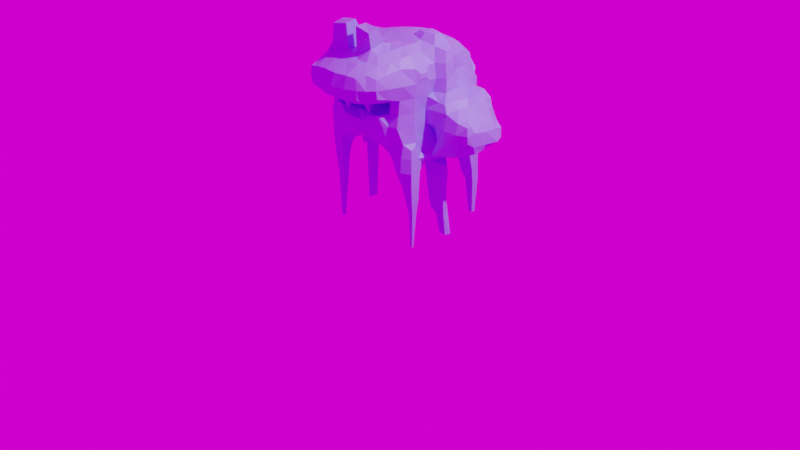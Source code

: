 # Source: untitled.blend  (saved by Blender 3.5.10; exported with 4.5.12 LTS)
import bpy
from mathutils import Matrix  # noqa: F401  (used for matrix-valued properties, if any)

bpy.ops.wm.read_factory_settings(use_empty=True)
scene = bpy.context.scene
scene.name = 'Scene'

# ---- collections
col_collection = bpy.data.collections.new('Collection'); scene.collection.children.link(col_collection)

# ---- images (referenced by path relative to the original .blend; pixels are not part of the script)
import os
ASSET_DIR = os.environ.get("B2B_ASSET_DIR", "")  # directory of the original .blend (textures are referenced by path, not embedded)
HERE = os.path.dirname(os.path.abspath(__file__))  # packed textures are extracted next to this script under _unpacked/

def load_image(name, relpath, width, height, colorspace="sRGB"):
    """Load a texture the original file referenced (path relative to the .blend, or extracted next to this script)."""
    p = next((c for c in (os.path.join(HERE, relpath), os.path.join(ASSET_DIR, relpath)) if relpath and os.path.exists(c)), "")
    if p:
        img = bpy.data.images.load(p, check_existing=True)
        img.name = name
    else:  # same state as the original file: an image datablock whose file is absent (Cycles renders it pink)
        img = bpy.data.images.new(name, width, height)
        img.source = "FILE"
        img.filepath = "//" + (relpath or name)
    img.colorspace_settings.name = colorspace
    return img
img_004_half_hdr = load_image('004_Half.hdr', '004_Half.hdr', 1024, 1024, 'Linear Rec.709')

# ---- materials (node trees are filled in below, after node groups)
mat_material = bpy.data.materials.new('Material')
mat_material.use_transparent_shadow = False

# ---- material node trees
mat_material.use_nodes = True; mat_material.node_tree.nodes.clear()
_N = mat_material.node_tree.nodes; _L = mat_material.node_tree.links
n0 = _N.new('ShaderNodeOutputMaterial'); n0.name = 'Material Output'; n0.location = (300, 300)
n1 = _N.new('ShaderNodeBsdfPrincipled'); n1.name = 'Principled BSDF'; n1.location = (10, 300)
n1.distribution = 'GGX'
n1.subsurface_method = 'BURLEY'
n1.inputs[0].default_value = (0.3022, 0.3277, 1.0, 1.0)
n1.inputs[3].default_value = 1.45
n1.inputs[27].default_value = (0.0, 0.0, 0.0, 1.0)
n1.inputs[28].default_value = 1.0
_L.new(n1.outputs[0], n0.inputs[0])
n0.is_active_output = True

# ---- world
world_world = bpy.data.worlds.new('World'); scene.world = world_world
world_world.use_nodes = True; world_world.node_tree.nodes.clear()
_N = world_world.node_tree.nodes; _L = world_world.node_tree.links
n0 = _N.new('ShaderNodeOutputWorld'); n0.name = 'World Output'; n0.location = (300, 300)
n1 = _N.new('ShaderNodeBackground'); n1.name = 'Background'; n1.location = (10, 300)
n2 = _N.new('ShaderNodeTexEnvironment'); n2.name = 'Environment Texture'; n2.location = (-280, 280)
n2.image = img_004_half_hdr
_L.new(n1.outputs[0], n0.inputs[0])
_L.new(n2.outputs[0], n1.inputs[0])
n0.is_active_output = True
world_world.color = (0.05088, 0.05088, 0.05088)
world_world.use_sun_shadow = False
world_world.sun_shadow_jitter_overblur = 0.0

# ---- cameras
cam_camera = bpy.data.cameras.new('Camera')
cam_camera.clip_end = 100.0
cam_camera.ortho_scale = 7.314

# ---- lights
light_light = bpy.data.lights.new('Light', 'POINT')
light_light.transmission_factor = 0.0
light_light.energy = 1000.0
light_light.shadow_soft_size = 0.1
light_light.shadow_maximum_resolution = 0.003
light_light.use_absolute_resolution = True

# ---- meshes
me_cube = bpy.data.meshes.new('Cube')
me_cube.from_pydata([(-0.6286, 0.08523, 0.6305), (-0.4764, -0.3488, -0.0007693), (-0.4747, -0.3165, -0.0007693), (-0.4477, -0.3459, -0.0007693), (-0.452, -0.3206, -0.0007693), (-0.495, -0.3598, 0.488), (-0.5148, -0.3685, 0.6305), (-0.495, -0.2872, 0.488), (-0.5148, -0.2745, 0.6305), (-0.4267, -0.3598, 0.488), (-0.4271, -0.3685, 0.6305), (-0.4267, -0.2872, 0.488), (-0.4271, -0.2745, 0.6305), (-0.5728, 0.08357, 0.6542), (-0.3595, -0.4842, 1.116), (-0.3758, -0.4882, 1.2), (-0.3418, -0.7807, 1.544), (-0.3556, -0.7871, 1.627), (-0.3502, -0.7783, 1.711), (-0.4831, -0.5128, 1.531), (-0.3698, -0.6931, 1.528), (-0.3757, -0.4847, 1.319), (-0.4118, -0.5436, 1.491), (-0.4877, -0.555, 1.64), (-0.4862, -0.5246, 1.723), (-0.4319, -0.6789, 1.64), (-0.3796, -0.6931, 1.731), (-0.4659, -0.612, 1.64), (-0.4374, -0.5568, 1.754), (-0.6433, 0.07574, 0.7729), (-0.6363, 0.0664, 0.9153), (-0.621, 0.07547, 1.058), (-0.6166, 0.07649, 1.2), (-0.5233, -0.3773, 0.7729), (-0.5283, -0.3869, 0.9153), (-0.5257, -0.2536, 0.7726), (-0.5666, -0.2659, 0.9153), (-0.4156, -0.3773, 0.7729), (-0.3864, -0.3985, 0.9044), (-0.4133, -0.2536, 0.7726), (-0.3494, -0.2659, 0.8608), (-0.5238, -0.3956, 1.058), (-0.509, -0.3924, 1.2), (-0.5652, -0.2659, 1.058), (-0.5515, -0.2659, 1.2), (-0.4034, -0.4624, 1.064), (-0.447, -0.4636, 1.2), (-0.4913, -0.1897, 0.8199), (-0.4964, -0.1302, 0.9382), (-0.5314, 0.06832, 0.7659), (-0.528, 0.00388, 0.9286), (-0.4476, -0.1897, 0.8199), (-0.411, -0.1302, 0.9144), (-0.4427, 0.07302, 0.8088), (-0.3964, 0.02292, 0.9), (-0.519, -0.1203, 1.044), (-0.5599, -0.1234, 1.2), (-0.5612, 0.004254, 1.058), (-0.5886, 0.005273, 1.2), (-0.6122, -0.2249, 1.413), (-0.6231, -0.2428, 1.485), (-0.6374, -0.248, 1.627), (-0.6313, -0.2319, 1.733), (-0.622, -0.1234, 1.389), (-0.6554, -0.1234, 1.485), (-0.6377, 0.0226, 1.338), (-0.6883, 0.01899, 1.485), (-0.6818, -0.1234, 1.627), (-0.6456, -0.1246, 1.776), (-0.708, 0.01899, 1.627), (-0.6777, 0.01899, 1.77), (-0.5115, -0.3816, 1.343), (-0.5225, -0.4105, 1.484), (-0.5784, -0.2698, 1.356), (-0.5967, -0.314, 1.485), (-0.4042, -0.4236, 1.342), (-0.4008, -0.422, 1.443), (-0.3473, -0.3062, 1.372), (-0.3473, -0.3062, 1.434), (-0.5507, -0.4083, 1.627), (-0.5065, -0.3997, 1.77), (-0.5989, -0.3192, 1.627), (-0.5754, -0.274, 1.776), (-0.4235, -0.4384, 1.817), (-0.5931, -0.1234, 1.318), (-0.6037, -0.02246, 1.287), (-0.3362, -0.07791, 1.399), (-0.3362, -0.07791, 1.438), (-0.3511, 0.01899, 1.396), (-0.3511, 0.01899, 1.457), (-0.6009, -0.1729, 1.828), (-0.2557, -0.4898, 1.108), (-0.2354, -0.4978, 1.223), (-0.1133, -0.5006, 1.102), (-0.1275, -0.506, 1.212), (0.02918, -0.506, 1.095), (0.038, -0.5031, 1.213), (0.1716, -0.4992, 1.096), (0.1616, -0.5016, 1.214), (-0.2557, -0.791, 1.528), (-0.1133, -0.8048, 1.504), (-0.2557, -0.816, 1.627), (-0.2557, -0.7894, 1.732), (-0.1133, -0.8496, 1.627), (-0.1133, -0.8091, 1.748), (-0.2414, -0.6984, 1.473), (-0.2609, -0.4967, 1.284), (-0.2557, -0.5507, 1.476), (-0.1275, -0.6984, 1.449), (-0.1133, -0.5507, 1.474), (-0.2557, -0.6931, 1.785), (-0.3803, -0.5553, 1.8), (-0.1133, -0.6931, 1.813), (-0.1133, -0.5997, 1.835), (0.02918, -0.8103, 1.501), (0.1716, -0.7935, 1.517), (0.02918, -0.8728, 1.627), (0.02918, -0.8268, 1.747), (0.1716, -0.8383, 1.627), (0.1716, -0.8092, 1.75), (0.02918, -0.6931, 1.453), (0.09137, -0.4835, 1.272), (0.02918, -0.5507, 1.467), (0.1858, -0.6859, 1.452), (0.1616, -0.4859, 1.278), (0.1716, -0.5507, 1.458), (0.03419, -0.6825, 1.822), (-0.00994, -0.6164, 1.84), (0.1788, -0.6825, 1.825), (0.2311, -0.6139, 1.84), (-0.2557, -0.3771, 0.9452), (-0.2557, -0.2659, 0.9113), (-0.1133, -0.3589, 0.9733), (-0.1133, -0.2659, 0.9512), (-0.2557, -0.4483, 1.037), (-0.2044, -0.4083, 1.269), (-0.2042, -0.3312, 1.27), (-0.1133, -0.4301, 1.03), (-0.1232, -0.4106, 1.269), (-0.1774, -0.3312, 1.27), (-0.2557, -0.1234, 0.9223), (-0.2557, 0.01899, 0.9194), (-0.1133, -0.1234, 0.9363), (-0.1133, 0.01899, 0.9228), (0.02918, -0.3594, 0.9752), (0.02918, -0.2659, 0.9468), (0.1716, -0.3784, 0.951), (0.1716, -0.2659, 0.9103), (0.02918, -0.4306, 1.023), (0.02241, -0.4608, 1.27), (0.1716, -0.4496, 1.025), (0.02918, -0.1234, 0.9259), (0.02918, 0.01899, 0.914), (0.1716, -0.1234, 0.9047), (0.1716, 0.01899, 0.9041), (-0.2756, -0.4083, 1.288), (-0.2557, -0.4083, 1.483), (-0.2598, -0.2713, 1.329), (-0.2631, -0.2616, 1.461), (-0.08242, -0.3647, 1.277), (-0.1133, -0.4083, 1.488), (-0.1232, -0.2766, 1.307), (-0.1133, -0.2659, 1.493), (-0.3762, -0.4716, 1.837), (-0.2542, -0.1152, 1.39), (-0.2442, -0.1062, 1.437), (-0.2789, 0.01899, 1.396), (-0.2474, 0.01899, 1.464), (-0.1024, -0.1124, 1.388), (-0.1161, -0.1023, 1.457), (-0.06302, 0.01899, 1.407), (-0.1035, 0.01899, 1.469), (0.0484, -0.4195, 1.295), (0.02918, -0.4083, 1.479), (0.02918, -0.2659, 1.37), (0.02918, -0.2659, 1.485), (0.1645, -0.4225, 1.295), (0.1716, -0.4083, 1.476), (0.1716, -0.2659, 1.349), (0.1716, -0.2659, 1.483), (0.02918, -0.1234, 1.397), (0.02918, -0.1234, 1.494), (0.024, 0.01489, 1.404), (0.03673, 0.02744, 1.478), (0.1716, -0.1234, 1.366), (0.1716, -0.1234, 1.482), (0.165, 0.01489, 1.388), (0.1543, 0.02744, 1.462), (-0.6193, -0.07798, 1.852), (-0.63, 0.01899, 1.861), (-0.4758, -0.3465, 1.845), (-0.5017, -0.2659, 1.866), (-0.3981, -0.3738, 1.858), (-0.3981, -0.2659, 1.885), (-0.5483, -0.1246, 1.876), (-0.5405, 0.01899, 1.88), (-0.3981, -0.1234, 1.899), (-0.3981, 0.01899, 1.898), (-0.3144, -0.5474, 1.904), (-0.1133, -0.5284, 1.863), (0.08501, -0.6279, 1.843), (0.03419, -0.5617, 1.865), (0.1362, -0.6279, 1.843), (0.2006, -0.5351, 1.939), (-0.3431, -0.3553, 1.912), (-0.2557, -0.2659, 1.893), (-0.09246, -0.3302, 1.901), (-0.1133, -0.2659, 1.91), (-0.2557, -0.1234, 1.887), (-0.2557, 0.01899, 1.917), (-0.1133, -0.1234, 1.906), (-0.1133, 0.01899, 1.938), (0.02918, -0.4083, 1.919), (0.02918, -0.2659, 1.915), (0.2054, -0.3885, 1.969), (0.1716, -0.2659, 1.936), (0.02918, -0.1234, 1.911), (0.02918, 0.01899, 1.953), (0.1716, -0.1234, 1.922), (0.1689, 0.01698, 1.959), (0.2146, 0.06312, 2.005), (-0.6164, 0.1494, -0.0007693), (-0.6326, 0.1377, 0.6067), (-0.6199, 0.237, -0.0007693), (-0.6263, 0.2426, 0.6305), (-0.5958, 0.1592, -0.0007693), (-0.5339, 0.1469, 0.6305), (-0.5871, 0.237, -0.0007693), (-0.5598, 0.2426, 0.6305), (0.2395, 0.6442, 0.4079), (0.2316, 0.5084, 0.6766), (0.2378, 0.6179, 0.488), (0.23, 0.5788, 0.6297), (0.2395, 0.6704, 0.4079), (0.2378, 0.6727, 0.488), (0.2352, 0.674, 0.6305), (-0.6598, 0.1614, 0.7729), (-0.6499, 0.1614, 0.9153), (-0.6283, 0.2499, 0.7729), (-0.6253, 0.2507, 0.9153), (-0.6235, 0.174, 1.07), (-0.6166, 0.157, 1.2), (-0.6191, 0.2426, 1.03), (-0.4761, 0.1582, 0.7124), (-0.528, 0.2591, 0.7621), (-0.5405, 0.2922, 0.9153), (-0.4377, 0.1582, 0.7694), (-0.3586, 0.1614, 0.8757), (-0.4432, 0.2537, 0.8024), (-0.3967, 0.2865, 0.9163), (-0.611, 0.2298, 1.125), (-0.6108, 0.2282, 1.2), (-0.5445, 0.3022, 1.069), (-0.571, 0.3038, 1.2), (-0.3981, 0.3554, 1.01), (-0.3718, 0.4997, 0.963), (-0.3698, 0.6029, 0.9247), (-0.4799, 0.4463, 1.086), (-0.5135, 0.4463, 1.2), (-0.4747, 0.5358, 1.093), (-0.4822, 0.5437, 1.2), (-0.4108, 0.4498, 1.012), (-0.4354, 0.5855, 1.05), (-0.4195, 0.6149, 1.2), (-0.6402, 0.1738, 1.329), (-0.6916, 0.1614, 1.485), (-0.6274, 0.3038, 1.37), (-0.6548, 0.3038, 1.485), (-0.7071, 0.1614, 1.627), (-0.6591, 0.1738, 1.783), (-0.6605, 0.3038, 1.627), (-0.6331, 0.3038, 1.733), (-0.6153, 0.3821, 1.401), (-0.6192, 0.3935, 1.485), (-0.617, 0.3887, 1.627), (-0.6123, 0.3757, 1.7), (-0.6113, 0.2296, 1.273), (-0.6006, 0.3038, 1.299), (-0.3499, 0.1222, 1.405), (-0.3499, 0.1222, 1.448), (-0.5538, 0.2193, 1.832), (-0.5538, 0.2896, 1.776), (-0.4424, 0.2135, 1.829), (-0.3962, 0.2972, 1.793), (-0.5679, 0.4363, 1.349), (-0.5744, 0.4647, 1.485), (-0.4965, 0.5491, 1.343), (-0.5032, 0.5518, 1.485), (-0.4195, 0.6203, 1.343), (-0.3942, 0.6127, 1.494), (-0.5387, 0.4434, 1.623), (-0.5405, 0.3761, 1.7), (-0.4899, 0.5377, 1.572), (-0.3981, 0.4766, 1.668), (-0.3981, 0.4054, 1.719), (-0.3981, 0.5461, 1.597), (-0.3468, 0.6631, 0.9269), (-0.3576, 0.6676, 1.058), (-0.3483, 0.6679, 1.2), (-0.3483, 0.6697, 1.343), (-0.3442, 0.6683, 1.453), (-0.2557, 0.1614, 0.925), (-0.2557, 0.2918, 0.9618), (-0.1133, 0.1614, 0.927), (-0.1186, 0.3162, 0.9625), (-0.2557, 0.363, 0.9909), (-0.1697, 0.372, 0.9878), (-0.3058, 0.4997, 0.963), (-0.3027, 0.5887, 0.9448), (-0.07471, 0.3945, 0.9783), (-0.2573, 0.4498, 1.003), (-0.2365, 0.5929, 1.057), (-0.2084, 0.6432, 1.161), (-0.1186, 0.4437, 1.013), (-0.1133, 0.5607, 1.09), (-0.1133, 0.6319, 1.173), (0.02918, 0.1614, 0.9173), (0.02918, 0.3038, 0.9453), (0.1716, 0.1614, 0.9206), (0.1716, 0.3038, 0.9471), (0.02918, 0.4238, 0.9743), (0.2166, 0.4953, 0.7729), (0.1599, 0.4588, 0.9292), (0.2003, 0.5887, 0.7729), (0.1616, 0.5887, 0.9153), (0.02918, 0.495, 1.003), (0.02918, 0.57, 1.074), (0.02918, 0.6413, 1.16), (0.1007, 0.5156, 0.9869), (0.1201, 0.6004, 1.044), (0.1081, 0.6557, 1.143), (-0.2726, 0.1206, 1.407), (-0.255, 0.1145, 1.459), (-0.1016, 0.1522, 1.408), (-0.1154, 0.1419, 1.463), (-0.07144, 0.2376, 1.411), (-0.07144, 0.2376, 1.433), (-0.2557, 0.346, 1.823), (-0.1592, 0.3711, 1.838), (-0.2557, 0.6367, 1.55), (-0.1752, 0.6585, 1.556), (-0.3162, 0.5097, 1.69), (-0.2635, 0.4558, 1.747), (-0.2635, 0.5657, 1.637), (-0.2212, 0.5339, 1.708), (-0.1124, 0.4388, 1.792), (-0.122, 0.6254, 1.618), (-0.1133, 0.5466, 1.711), (0.02114, 0.1749, 1.408), (0.03434, 0.1607, 1.459), (0.0006697, 0.2376, 1.411), (0.0006697, 0.2376, 1.433), (0.1812, 0.1432, 1.402), (0.165, 0.1326, 1.445), (0.02918, 0.4799, 1.803), (0.02918, 0.6277, 1.636), (0.02918, 0.5565, 1.731), (0.1716, 0.4954, 1.826), (0.1716, 0.6411, 1.661), (0.1716, 0.5699, 1.754), (-0.3158, 0.6642, 0.9544), (-0.3009, 0.6676, 1.058), (-0.2558, 0.6715, 1.205), (-0.1133, 0.6747, 1.244), (0.2266, 0.6802, 0.7729), (0.2147, 0.6801, 0.9153), (0.02918, 0.6764, 1.231), (0.196, 0.6803, 1.058), (0.162, 0.6832, 1.195), (-0.2557, 0.6918, 1.343), (-0.2557, 0.6818, 1.479), (-0.1133, 0.7068, 1.343), (-0.122, 0.6873, 1.499), (-0.08028, 0.6628, 1.564), (0.02918, 0.7097, 1.343), (0.02918, 0.697, 1.485), (0.1716, 0.7072, 1.343), (0.1716, 0.7052, 1.485), (0.02918, 0.6637, 1.564), (0.1716, 0.6756, 1.59), (-0.6285, 0.1346, 1.856), (-0.5538, 0.1624, 1.855), (-0.3962, 0.1642, 1.867), (-0.3475, 0.2454, 1.849), (-0.2557, 0.1614, 1.905), (-0.2557, 0.2748, 1.86), (-0.1133, 0.1614, 1.94), (-0.1124, 0.3157, 1.883), (-0.06429, 0.3863, 1.854), (0.02918, 0.1614, 1.967), (0.02918, 0.3038, 1.932), (0.1689, 0.1638, 1.968), (0.2146, 0.118, 2.005), (0.1716, 0.3038, 1.931), (0.02918, 0.4087, 1.871), (0.1716, 0.4242, 1.876), (0.4946, 0.08026, -0.0007693), (0.5679, 0.08274, -0.0007693), (0.5229, -0.343, -0.0007693), (0.5101, -0.3564, 0.3456), (0.5229, -0.3226, -0.0007693), (0.5101, -0.3043, 0.3456), (0.3775, -0.3647, 0.6764), (0.3775, -0.3119, 0.6764), (0.4836, -0.3722, 0.488), (0.4467, -0.3837, 0.6295), (0.4836, -0.2868, 0.488), (0.4467, -0.2727, 0.6295), (0.3769, 0.07307, 0.2447), (0.3639, 0.05625, 0.3456), (0.4508, 0.07198, 0.1996), (0.4565, 0.05094, 0.3456), (0.3576, 0.03845, 0.488), (0.3505, 0.02786, 0.6305), (0.4565, 0.03296, 0.488), (0.4565, 0.01002, 0.6305), (0.5423, -0.343, -0.0007693), (0.5587, -0.3564, 0.3456), (0.5423, -0.3226, -0.0007693), (0.5587, -0.3043, 0.3456), (0.5685, -0.3722, 0.488), (0.5639, -0.3746, 0.6305), (0.5685, -0.2868, 0.488), (0.5639, -0.2755, 0.6305), (0.5432, 0.08027, 0.2032), (0.5311, 0.08489, 0.3456), (0.5302, 0.08471, 0.488), (0.5316, 0.07237, 0.6305), (0.2683, -0.4895, 1.109), (0.2999, -0.4895, 1.201), (0.2768, -0.7767, 1.534), (0.2835, -0.7862, 1.627), (0.2631, -0.781, 1.736), (0.2996, -0.678, 1.48), (0.2622, -0.5201, 1.315), (0.302, -0.565, 1.455), (0.4021, -0.6462, 1.54), (0.4174, -0.5507, 1.519), (0.3547, -0.736, 1.627), (0.3119, -0.6986, 1.765), (0.3191, -0.5601, 1.823), (0.4089, -0.6648, 1.627), (0.3999, -0.6547, 1.726), (0.4513, -0.5507, 1.627), (0.4191, -0.5507, 1.748), (0.3514, -0.3837, 0.7729), (0.3059, -0.3998, 0.9076), (0.3454, -0.265, 0.7784), (0.27, -0.2659, 0.8642), (0.4565, -0.4133, 0.7729), (0.4565, -0.4068, 0.9153), (0.4565, -0.2137, 0.7466), (0.5205, -0.2105, 0.946), (0.315, -0.4601, 1.06), (0.3379, -0.4582, 1.212), (0.4648, -0.3862, 1.052), (0.4231, -0.4273, 1.212), (0.5114, -0.2611, 1.052), (0.4947, -0.2659, 1.2), (0.362, -0.1309, 0.8245), (0.305, -0.1309, 0.8667), (0.3361, 0.007873, 0.7762), (0.2747, 0.01899, 0.8732), (0.4495, -0.1401, 0.8175), (0.4862, -0.1401, 0.8951), (0.4716, 0.01147, 0.7799), (0.4929, 0.01899, 0.9153), (0.4841, -0.1234, 1.058), (0.4855, -0.1095, 1.206), (0.4943, 0.01113, 1.056), (0.4812, -0.04425, 1.173), (0.5544, -0.3668, 0.7729), (0.5434, -0.3561, 0.9153), (0.5515, -0.2535, 0.7749), (0.5427, -0.2611, 0.9052), (0.5334, -0.3459, 1.001), (0.5334, -0.3055, 1.001), (0.5319, -0.1919, 0.8236), (0.5848, -0.1356, 0.903), (0.5317, 0.06996, 0.7339), (0.6187, 0.01899, 0.9348), (0.7413, -0.08795, 0.9422), (0.7413, 0.01899, 0.8891), (0.6147, -0.09268, 1.058), (0.5882, -0.09306, 1.193), (0.5471, 0.01113, 1.056), (0.5336, -0.04159, 1.14), (0.7413, -0.1313, 1.058), (0.7413, -0.1384, 1.2), (0.308, -0.4159, 1.317), (0.3207, -0.4115, 1.447), (0.2907, -0.2659, 1.355), (0.2907, -0.2659, 1.447), (0.4265, -0.4103, 1.328), (0.4433, -0.4115, 1.48), (0.4869, -0.2659, 1.343), (0.4956, -0.2659, 1.485), (0.37, -0.4566, 1.833), (0.4908, -0.4083, 1.627), (0.4406, -0.4088, 1.779), (0.5184, -0.2721, 1.629), (0.499, -0.2721, 1.766), (0.2723, -0.1234, 1.375), (0.2723, -0.1234, 1.443), (0.2603, 0.01899, 1.388), (0.2603, 0.01899, 1.442), (0.4759, -0.114, 1.343), (0.4944, -0.1043, 1.466), (0.4917, -0.03386, 1.492), (0.5193, -0.1138, 1.629), (0.5008, -0.1138, 1.766), (0.5206, -0.027, 1.627), (0.5051, -0.03283, 1.77), (0.5318, -0.2288, 1.677), (0.5318, -0.2288, 1.717), (0.5989, -0.09582, 1.343), (0.5989, -0.06487, 1.422), (0.6097, 0.01943, 1.495), (0.7291, -0.09116, 1.344), (0.6735, -0.05997, 1.416), (0.7671, 0.01899, 1.375), (0.6959, 0.01899, 1.438), (0.5318, -0.1549, 1.677), (0.5318, -0.1549, 1.717), (0.5878, 0.04422, 1.627), (0.5784, 0.03838, 1.77), (0.8381, -0.07271, 0.959), (0.8848, 0.01226, 0.9487), (0.9559, 0.05525, 0.9844), (0.8848, -0.09305, 1.068), (0.8837, -0.1348, 1.2), (0.933, -0.0397, 1.027), (0.9364, 0.06423, 1.261), (0.9758, -0.06877, 1.122), (0.9884, -0.08504, 1.2), (0.9793, 0.01226, 1.068), (0.9929, 0.01765, 1.208), (0.8837, -0.09918, 1.3), (0.8868, 0.01765, 1.304), (0.9787, -0.07944, 1.283), (0.9787, -0.03073, 1.283), (0.2666, -0.513, 1.895), (0.3057, -0.4078, 1.913), (0.314, -0.2659, 1.932), (0.4027, -0.3617, 1.855), (0.4229, -0.2659, 1.875), (0.3228, -0.1092, 1.936), (0.3228, -0.03501, 1.951), (0.3228, 0.02196, 2.01), (0.4252, -0.1234, 1.872), (0.4619, 0.007748, 1.913), (0.4231, 0.05102, 2.007), (0.5571, 0.05942, 1.879), (0.4946, 0.1295, -0.0007693), (0.5884, 0.1356, -0.0007693), (0.3769, 0.1094, 0.2447), (0.3639, 0.1256, 0.3456), (0.4508, 0.1448, 0.1996), (0.4565, 0.1672, 0.3456), (0.3576, 0.1342, 0.488), (0.3505, 0.1409, 0.6305), (0.4565, 0.1763, 0.488), (0.4579, 0.2033, 0.6447), (0.3499, 0.6483, -0.0007693), (0.3071, 0.632, 0.3545), (0.3959, 0.6483, -0.0007693), (0.403, 0.6368, 0.3456), (0.314, 0.5076, 0.6767), (0.314, 0.5782, 0.488), (0.314, 0.5332, 0.6055), (0.3904, 0.5133, 0.6934), (0.4054, 0.6202, 0.488), (0.406, 0.5827, 0.6397), (0.5432, 0.144, 0.2032), (0.5311, 0.1318, 0.3456), (0.5302, 0.1323, 0.488), (0.5316, 0.1452, 0.6305), (0.3587, 0.6917, -0.0007693), (0.3071, 0.7084, 0.3545), (0.3932, 0.6917, -0.0007693), (0.403, 0.7127, 0.3456), (0.314, 0.7191, 0.488), (0.314, 0.713, 0.6305), (0.4054, 0.7064, 0.488), (0.4072, 0.6989, 0.6305), (0.3428, 0.1693, 0.7825), (0.2831, 0.1614, 0.881), (0.379, 0.2355, 0.8364), (0.3245, 0.2913, 0.9047), (0.4662, 0.1843, 0.7732), (0.4744, 0.1614, 0.9153), (0.4225, 0.2348, 0.8028), (0.4127, 0.2913, 0.9208), (0.4886, 0.1757, 1.03), (0.4713, 0.2896, 1.019), (0.314, 0.4729, 0.7729), (0.314, 0.4116, 0.8957), (0.4031, 0.4951, 0.7729), (0.4124, 0.4451, 0.9208), (0.4236, 0.5887, 0.7729), (0.435, 0.5887, 0.9153), (0.4758, 0.4605, 1.031), (0.4738, 0.5705, 1.07), (0.4792, 0.5725, 1.2), (0.5317, 0.1305, 0.7339), (0.6114, 0.1614, 0.9314), (0.6194, 0.3038, 0.9315), (0.7413, 0.1614, 0.883), (0.7552, 0.3206, 0.9221), (0.5402, 0.1614, 1.006), (0.5482, 0.3038, 0.9919), (0.7929, 0.3611, 1.002), (0.65, 0.4463, 0.9576), (0.6688, 0.5181, 0.9853), (0.7276, 0.432, 0.9487), (0.6906, 0.5181, 0.9853), (0.597, 0.4605, 1.013), (0.622, 0.5262, 1.055), (0.5989, 0.5504, 1.2), (0.7474, 0.4668, 1.05), (0.7643, 0.4902, 1.193), (0.6892, 0.5213, 1.054), (0.7073, 0.5348, 1.193), (0.2558, 0.1148, 1.399), (0.2558, 0.1148, 1.434), (0.5159, 0.2298, 1.552), (0.4921, 0.3038, 1.53), (0.5061, 0.2147, 1.627), (0.5069, 0.2092, 1.77), (0.4572, 0.3038, 1.627), (0.455, 0.3038, 1.77), (0.3762, 0.6572, 1.545), (0.505, 0.4998, 1.348), (0.4745, 0.4464, 1.481), (0.4598, 0.5803, 1.32), (0.4154, 0.6013, 1.493), (0.314, 0.4844, 1.818), (0.3228, 0.64, 1.638), (0.314, 0.5658, 1.747), (0.4325, 0.4463, 1.627), (0.4099, 0.4434, 1.771), (0.4102, 0.5692, 1.627), (0.4004, 0.5416, 1.725), (0.6097, 0.174, 1.521), (0.5989, 0.3038, 1.499), (0.796, 0.1251, 1.384), (0.7457, 0.1681, 1.444), (0.7413, 0.3038, 1.471), (0.5878, 0.1435, 1.627), (0.5784, 0.138, 1.77), (0.5989, 0.4804, 1.374), (0.6131, 0.4131, 1.478), (0.5989, 0.5378, 1.303), (0.729, 0.4562, 1.349), (0.7271, 0.405, 1.476), (0.6733, 0.5406, 1.306), (0.314, 0.7107, 0.7729), (0.314, 0.7024, 0.9153), (0.4057, 0.6905, 0.7729), (0.4038, 0.6822, 0.9153), (0.314, 0.6992, 1.058), (0.314, 0.6915, 1.2), (0.4075, 0.6788, 1.058), (0.4023, 0.6707, 1.2), (0.3283, 0.6812, 1.335), (0.3228, 0.684, 1.493), (0.3938, 0.6634, 1.335), (0.3936, 0.6642, 1.45), (0.2812, 0.6787, 1.598), (0.8943, 0.1722, 0.9466), (0.8435, 0.2934, 0.9449), (0.9559, 0.132, 0.9844), (0.9487, 0.2269, 1.007), (0.938, 0.1614, 1.258), (0.8943, 0.3097, 1.017), (0.9396, 0.3038, 1.254), (0.9826, 0.1722, 1.056), (0.9887, 0.1614, 1.186), (1.004, 0.3101, 1.052), (0.9851, 0.3038, 1.183), (0.8837, 0.4201, 1.081), (0.8756, 0.433, 1.199), (0.9737, 0.3892, 1.069), (0.9688, 0.394, 1.162), (0.8627, 0.1681, 1.339), (0.8239, 0.22, 1.424), (0.8893, 0.3038, 1.343), (0.8334, 0.3038, 1.431), (0.8483, 0.3891, 1.343), (0.8291, 0.3855, 1.427), (0.314, 0.2049, 1.952), (0.314, 0.1337, 2.017), (0.314, 0.3038, 1.906), (0.47, 0.1715, 1.919), (0.4231, 0.1204, 2.007), (0.4188, 0.3038, 1.868), (0.314, 0.4132, 1.866), (0.3932, 0.3939, 1.855), (0.5571, 0.1275, 1.879), (-0.3261, -0.5222, 2.069), (-0.1177, -0.5469, 2.112), (-0.3119, -0.4169, 2.103), (-0.1214, -0.4307, 2.132), (0.01062, -0.5434, 2.115), (0.2102, -0.5687, 2.094), (0.01234, -0.4219, 2.121), (0.2185, -0.4638, 2.119), (-0.1909, -0.4785, 1.261), (-0.1747, -0.4785, 1.261), (-0.1909, -0.4623, 1.262), (-0.1747, -0.4623, 1.263), (0.09837, -0.4674, 1.289), (0.09837, -0.4588, 1.29), (0.08976, -0.4674, 1.29), (0.08976, -0.4588, 1.29)], [], [(1, 2, 4, 3), (5, 6, 8, 7), (11, 12, 10, 9), (5, 9, 10, 6), (8, 12, 11, 7), (1, 5, 7, 2), (4, 11, 9, 3), (1, 3, 9, 5), (7, 11, 4, 2), (25, 26, 28, 27), (23, 27, 28, 24), (17, 18, 26, 25), (20, 25, 27, 22), (19, 22, 27, 23), (16, 17, 25, 20), (33, 34, 36, 35), (39, 40, 38, 37), (33, 37, 38, 34), (41, 42, 44, 43), (41, 45, 46, 42), (48, 52, 51, 47), (49, 53, 54, 50), (48, 50, 54, 52), (55, 56, 58, 57), (29, 49, 50, 30), (31, 57, 58, 32), (35, 36, 48, 47), (51, 52, 40, 39), (35, 47, 51, 39), (43, 44, 56, 55), (34, 41, 43, 36), (34, 38, 45, 41), (48, 55, 57, 50), (36, 43, 55, 48), (30, 50, 57, 31), (63, 64, 66, 65), (67, 68, 70, 69), (71, 72, 74, 73), (77, 78, 76, 75), (71, 75, 76, 72), (79, 80, 82, 81), (88, 89, 87, 86), (59, 73, 74, 60), (61, 81, 82, 62), (63, 65, 85, 84), (59, 60, 64, 63), (61, 62, 68, 67), (64, 67, 69, 66), (72, 79, 81, 74), (60, 61, 67, 64), (60, 74, 81, 61), (59, 63, 84, 73), (82, 90, 68, 62), (91, 93, 94, 92), (95, 97, 98, 96), (93, 95, 96, 94), (101, 103, 104, 102), (105, 107, 109, 108), (112, 113, 111, 110), (116, 118, 119, 117), (120, 122, 125, 123), (103, 116, 117, 104), (108, 109, 122, 120), (126, 127, 113, 112), (99, 105, 108, 100), (114, 120, 123, 115), (104, 112, 110, 102), (119, 128, 126, 117), (99, 100, 103, 101), (114, 115, 118, 116), (100, 114, 116, 103), (100, 108, 120, 114), (117, 126, 112, 104), (130, 131, 133, 132), (138, 139, 136, 135), (140, 141, 143, 142), (144, 145, 147, 146), (151, 152, 154, 153), (132, 133, 145, 144), (142, 143, 152, 151), (131, 140, 142, 133), (145, 151, 153, 147), (130, 132, 137, 134), (144, 146, 150, 148), (132, 144, 148, 137), (133, 142, 151, 145), (156, 158, 162, 160), (164, 165, 167, 166), (170, 171, 169, 168), (164, 168, 169, 165), (176, 178, 174, 172), (173, 175, 179, 177), (182, 186, 187, 183), (184, 186, 182, 180), (181, 183, 187, 185), (172, 174, 161, 159), (160, 162, 175, 173), (180, 182, 170, 168), (169, 171, 183, 181), (164, 165, 158, 157), (161, 168, 164, 157), (158, 165, 169, 162), (178, 184, 180, 174), (175, 181, 185, 179), (174, 180, 168, 161), (162, 169, 181, 175), (14, 91, 92, 15), (17, 101, 102, 18), (20, 22, 107, 105), (110, 111, 28, 26), (16, 99, 101, 17), (16, 20, 105, 99), (102, 110, 26, 18), (38, 40, 131, 130), (52, 54, 141, 140), (38, 130, 134, 45), (40, 52, 140, 131), (77, 157, 158, 78), (155, 157, 77, 75), (76, 78, 158, 156), (87, 165, 164, 86), (164, 166, 88, 86), (87, 89, 167, 165), (14, 15, 46, 45), (91, 134, 137, 93), (94, 138, 135, 92), (95, 148, 150, 97), (93, 137, 148, 95), (96, 149, 138, 94), (19, 72, 76, 22), (23, 24, 80, 79), (28, 83, 80, 24), (19, 23, 79, 72), (107, 156, 709, 707), (124, 176, 172, 121), (173, 177, 712, 714), (109, 160, 173, 122), (42, 71, 73, 44), (42, 46, 75, 71), (56, 84, 85, 58), (44, 73, 84, 56), (32, 58, 85, 65), (96, 98, 124, 121), (136, 157, 155, 135), (138, 159, 161, 139), (136, 139, 161, 157), (138, 149, 172, 159), (15, 21, 75, 46), (135, 155, 106, 92), (96, 121, 172, 149), (15, 92, 106, 21), (14, 45, 134, 91), (106, 155, 75, 21), (22, 76, 156, 107), (111, 163, 83, 28), (192, 193, 191, 190), (196, 197, 195, 194), (194, 195, 189, 188), (193, 196, 194, 191), (202, 203, 201, 200), (206, 207, 205, 204), (210, 211, 209, 208), (214, 215, 213, 212), (218, 219, 217, 216), (212, 213, 207, 206), (216, 217, 211, 210), (207, 210, 208, 205), (215, 218, 216, 213), (213, 216, 210, 207), (204, 205, 193, 192), (208, 209, 197, 196), (205, 208, 196, 193), (198, 199, 700, 699), (201, 203, 704, 703), (201, 212, 206, 199), (68, 188, 189, 70), (80, 190, 191, 82), (80, 83, 192, 190), (82, 191, 194, 90), (68, 90, 194, 188), (111, 113, 199, 198), (126, 200, 201, 127), (129, 203, 202, 128), (126, 128, 202, 200), (113, 127, 201, 199), (111, 198, 204, 163), (83, 163, 204, 192), (221, 222, 224, 223), (227, 228, 226, 225), (221, 225, 226, 222), (224, 228, 227, 223), (221, 223, 227, 225), (231, 232, 235, 234), (229, 231, 234, 233), (236, 237, 239, 238), (248, 249, 247, 246), (245, 249, 248, 244), (243, 244, 248, 246), (250, 251, 253, 252), (257, 258, 260, 259), (260, 263, 262, 259), (257, 259, 262, 261), (239, 245, 244, 238), (241, 251, 250, 240), (250, 252, 242, 240), (252, 253, 258, 257), (252, 257, 261, 254), (237, 240, 242, 239), (252, 254, 249, 245), (255, 261, 262, 256), (242, 252, 245, 239), (264, 265, 267, 266), (268, 269, 271, 270), (282, 283, 281, 280), (284, 285, 287, 286), (287, 289, 288, 286), (291, 294, 293, 290), (293, 295, 292, 290), (264, 266, 277, 276), (280, 281, 271, 269), (273, 285, 284, 272), (275, 291, 290, 274), (266, 267, 273, 272), (270, 271, 275, 274), (283, 294, 291, 281), (265, 268, 270, 267), (285, 290, 292, 287), (292, 295, 289, 287), (267, 270, 274, 273), (274, 290, 285, 273), (266, 272, 284, 277), (281, 291, 275, 271), (301, 302, 304, 303), (312, 315, 314, 311), (310, 311, 314, 313), (316, 317, 319, 318), (321, 322, 324, 323), (327, 330, 329, 326), (325, 326, 329, 328), (303, 304, 317, 316), (315, 327, 326, 314), (313, 314, 326, 325), (317, 320, 322, 319), (305, 310, 313, 306), (305, 306, 304, 302), (308, 311, 310, 307), (322, 328, 329, 324), (325, 328, 322, 320), (304, 306, 313, 309), (313, 325, 320, 309), (304, 309, 320, 317), (335, 336, 334, 333), (341, 342, 344, 343), (344, 347, 346, 343), (345, 347, 344, 342), (348, 349, 351, 350), (356, 359, 358, 355), (357, 359, 356, 354), (335, 350, 351, 336), (348, 350, 335, 333), (334, 336, 351, 349), (347, 356, 355, 346), (354, 356, 347, 345), (338, 345, 342, 337), (343, 346, 340, 339), (370, 372, 371, 369), (375, 377, 376, 374), (372, 375, 374, 371), (378, 379, 377, 375), (373, 378, 375, 372), (247, 249, 302, 301), (255, 256, 308, 307), (254, 305, 302, 249), (255, 307, 310, 261), (254, 261, 310, 305), (278, 331, 332, 279), (294, 342, 341, 293), (341, 343, 295, 293), (295, 343, 339, 289), (337, 342, 294, 283), (298, 362, 361, 297), (297, 361, 360, 296), (300, 370, 369, 299), (262, 263, 298, 297), (256, 262, 297, 296), (323, 324, 365, 364), (361, 362, 312, 311), (312, 362, 363, 315), (329, 330, 368, 367), (327, 366, 368, 330), (360, 361, 311, 308), (324, 329, 367, 365), (315, 363, 366, 327), (288, 289, 300, 299), (340, 372, 370, 339), (358, 379, 378, 355), (340, 346, 373, 372), (355, 378, 373, 346), (251, 276, 277, 253), (258, 284, 286, 260), (286, 288, 263, 260), (253, 277, 284, 258), (264, 276, 251, 241), (369, 371, 363, 362), (374, 376, 368, 366), (371, 374, 366, 363), (263, 288, 299, 298), (299, 369, 362, 298), (256, 296, 360, 308), (339, 370, 300, 289), (386, 387, 385, 384), (391, 393, 390, 389), (389, 390, 387, 386), (393, 395, 394, 390), (390, 394, 388, 387), (384, 385, 383, 382), (282, 382, 383, 283), (381, 382, 282, 280), (380, 381, 280, 269), (385, 387, 338, 337), (394, 395, 357, 354), (338, 387, 388, 345), (388, 394, 354, 345), (383, 385, 337, 283), (398, 399, 401, 400), (404, 405, 407, 406), (402, 403, 407, 405), (408, 410, 411, 409), (412, 414, 415, 413), (418, 419, 417, 416), (422, 423, 421, 420), (398, 416, 417, 399), (401, 419, 418, 400), (398, 400, 418, 416), (404, 420, 421, 405), (407, 423, 422, 406), (410, 424, 425, 411), (414, 426, 427, 415), (399, 404, 406, 401), (409, 411, 414, 412), (419, 422, 420, 417), (399, 417, 420, 404), (406, 422, 419, 401), (411, 425, 426, 414), (396, 397, 424, 410), (433, 435, 437, 436), (443, 444, 442, 441), (438, 441, 442, 439), (442, 444, 440, 439), (438, 439, 432, 431), (437, 443, 441, 436), (433, 436, 441, 438), (433, 438, 431, 430), (445, 446, 448, 447), (445, 449, 450, 446), (457, 458, 456, 455), (453, 455, 456, 454), (459, 460, 462, 461), (465, 466, 464, 463), (459, 461, 465, 463), (469, 470, 468, 467), (473, 474, 472, 471), (478, 480, 482, 481), (483, 484, 486, 485), (483, 487, 488, 484), (449, 471, 472, 450), (475, 476, 457, 455), (464, 478, 477, 463), (469, 485, 486, 470), (468, 470, 486, 484), (447, 448, 460, 459), (447, 459, 463, 451), (477, 478, 474, 473), (467, 468, 458, 457), (446, 450, 455, 453), (466, 469, 467, 464), (474, 476, 475, 472), (478, 483, 485, 480), (478, 481, 487, 483), (464, 467, 457, 452), (450, 472, 475, 455), (457, 476, 474, 452), (451, 463, 477, 473), (474, 478, 464, 452), (489, 490, 492, 491), (495, 496, 494, 493), (489, 493, 494, 490), (500, 501, 499, 498), (502, 503, 505, 504), (511, 512, 510, 509), (520, 521, 519, 518), (515, 518, 519, 516), (519, 521, 517, 516), (500, 513, 514, 501), (506, 515, 516, 507), (516, 517, 508, 507), (510, 523, 522, 509), (511, 524, 525, 512), (491, 492, 503, 502), (506, 507, 496, 495), (522, 523, 514, 513), (496, 500, 498, 494), (508, 511, 509, 507), (507, 509, 500, 496), (508, 517, 524, 511), (500, 509, 522, 513), (514, 523, 510, 501), (535, 536, 534, 533), (529, 533, 534, 530), (529, 531, 535, 533), (527, 531, 529, 526), (527, 528, 535, 531), (539, 540, 538, 537), (481, 482, 527, 526), (487, 529, 530, 488), (481, 526, 529, 487), (537, 538, 520, 518), (453, 454, 429, 428), (435, 490, 494, 437), (498, 499, 444, 443), (444, 499, 497, 440), (494, 498, 443, 437), (458, 495, 493, 456), (454, 456, 493, 489), (484, 488, 518, 515), (468, 506, 495, 458), (468, 484, 515, 506), (536, 540, 539, 534), (530, 534, 539, 537), (538, 540, 536, 532), (454, 489, 434, 429), (488, 530, 537, 518), (544, 545, 543, 542), (547, 550, 551, 548), (549, 550, 547, 546), (545, 549, 546, 543), (501, 545, 544, 499), (497, 499, 544, 542), (512, 550, 549, 510), (510, 549, 545, 501), (512, 525, 552, 550), (497, 542, 541, 440), (556, 558, 557, 555), (560, 562, 561, 559), (563, 565, 566, 564), (568, 571, 572, 569), (567, 569, 572, 570), (558, 574, 573, 557), (562, 576, 575, 561), (559, 561, 558, 556), (564, 566, 571, 568), (561, 575, 574, 558), (578, 580, 579, 577), (582, 584, 583, 581), (581, 583, 580, 578), (563, 564, 578, 577), (579, 580, 566, 565), (563, 577, 579, 565), (583, 584, 572, 571), (580, 583, 571, 566), (557, 573, 554, 553), (585, 586, 588, 587), (591, 592, 590, 589), (588, 592, 591, 587), (585, 587, 591, 589), (599, 600, 598, 597), (595, 597, 598, 596), (605, 606, 608, 607), (612, 613, 615, 614), (621, 622, 620, 619), (618, 622, 621, 617), (593, 594, 610, 609), (603, 618, 617, 602), (601, 602, 617, 616), (588, 596, 598, 592), (606, 612, 614, 608), (592, 594, 593, 590), (600, 602, 601, 598), (605, 609, 610, 606), (612, 616, 617, 613), (615, 621, 619, 614), (617, 621, 615, 613), (598, 601, 594, 592), (606, 610, 616, 612), (614, 619, 611, 608), (594, 601, 616, 610), (629, 630, 628, 627), (634, 635, 633, 632), (641, 642, 640, 639), (638, 642, 641, 637), (640, 642, 638, 636), (646, 647, 644, 643), (651, 654, 653, 650), (653, 655, 652, 650), (643, 644, 626, 625), (628, 649, 648, 627), (633, 651, 650, 632), (650, 652, 634, 632), (647, 654, 651, 644), (639, 640, 630, 629), (626, 629, 627, 625), (635, 641, 639, 633), (637, 641, 635, 631), (633, 639, 629, 626), (627, 648, 643, 625), (644, 651, 633, 626), (657, 659, 658, 656), (661, 663, 662, 660), (660, 662, 659, 657), (665, 667, 666, 664), (678, 679, 677, 676), (672, 674, 678, 676), (677, 679, 675, 673), (681, 683, 682, 680), (682, 683, 679, 678), (674, 680, 682, 678), (679, 683, 681, 675), (670, 674, 672, 669), (672, 676, 671, 669), (686, 687, 685, 684), (688, 689, 687, 686), (607, 608, 670, 669), (620, 681, 680, 619), (611, 674, 670, 608), (611, 619, 680, 674), (645, 684, 685, 646), (685, 687, 647, 646), (654, 689, 688, 653), (687, 689, 654, 647), (658, 659, 600, 599), (662, 663, 603, 602), (659, 662, 602, 600), (666, 667, 635, 634), (635, 667, 665, 631), (665, 668, 637, 631), (622, 655, 653, 620), (652, 655, 622, 618), (634, 652, 618, 603), (664, 666, 663, 661), (675, 686, 684, 673), (681, 688, 686, 675), (663, 666, 634, 603), (653, 688, 681, 620), (691, 694, 693, 690), (693, 695, 692, 690), (695, 697, 696, 692), (630, 695, 693, 628), (696, 697, 640, 636), (640, 697, 695, 630), (693, 698, 649, 628), (97, 428, 429, 98), (118, 431, 432, 119), (123, 125, 435, 433), (439, 440, 129, 128), (115, 430, 431, 118), (115, 123, 433, 430), (432, 439, 128, 119), (146, 147, 448, 446), (153, 154, 462, 460), (146, 446, 453, 150), (147, 153, 460, 448), (489, 491, 178, 176), (177, 179, 492, 490), (502, 504, 186, 184), (185, 187, 505, 503), (491, 502, 184, 178), (179, 185, 503, 492), (98, 429, 434, 124), (97, 150, 453, 428), (434, 489, 176, 124), (125, 177, 490, 435), (542, 543, 215, 214), (219, 547, 548, 220), (546, 547, 219, 218), (543, 546, 218, 215), (541, 542, 214, 203), (129, 440, 541, 203), (231, 568, 569, 232), (230, 232, 569, 567), (229, 564, 568, 231), (235, 582, 581, 234), (234, 581, 578, 233), (229, 233, 578, 564), (318, 319, 588, 586), (321, 595, 596, 322), (319, 322, 596, 588), (352, 623, 624, 353), (359, 638, 637, 358), (636, 638, 359, 357), (365, 657, 656, 364), (368, 661, 660, 367), (367, 660, 657, 365), (377, 665, 664, 376), (379, 668, 665, 377), (376, 664, 661, 368), (637, 668, 379, 358), (392, 691, 690, 391), (690, 692, 393, 391), (692, 696, 395, 393), (395, 696, 636, 357), (0, 222, 226, 13), (396, 553, 554, 397), (408, 409, 556, 555), (408, 555, 557, 410), (573, 574, 425, 424), (412, 413, 560, 559), (575, 576, 427, 426), (409, 412, 559, 556), (574, 575, 426, 425), (396, 410, 557, 553), (554, 573, 424, 397), (29, 30, 237, 236), (246, 247, 54, 53), (49, 243, 246, 53), (31, 32, 241, 240), (30, 31, 240, 237), (141, 301, 303, 143), (152, 316, 318, 154), (143, 303, 316, 152), (65, 66, 265, 264), (278, 279, 89, 88), (69, 70, 269, 268), (66, 69, 268, 265), (166, 167, 332, 331), (333, 334, 171, 170), (182, 183, 349, 348), (352, 353, 187, 186), (182, 348, 333, 170), (171, 334, 349, 183), (32, 65, 264, 241), (54, 247, 301, 141), (166, 331, 278, 88), (89, 279, 332, 167), (197, 382, 381, 195), (195, 381, 380, 189), (211, 386, 384, 209), (219, 220, 392, 391), (219, 391, 389, 217), (217, 389, 386, 211), (209, 384, 382, 197), (70, 189, 380, 269), (461, 462, 586, 585), (589, 590, 466, 465), (480, 605, 607, 482), (590, 593, 469, 466), (480, 485, 609, 605), (479, 604, 589, 465), (469, 593, 609, 485), (527, 669, 671, 528), (676, 677, 536, 535), (536, 677, 673, 532), (671, 676, 535, 528), (504, 505, 624, 623), (645, 646, 521, 520), (521, 646, 643, 517), (648, 649, 525, 524), (643, 648, 524, 517), (673, 684, 538, 532), (482, 607, 669, 527), (538, 684, 645, 520), (693, 694, 551, 550), (551, 694, 691, 548), (552, 698, 693, 550), (649, 698, 552, 525), (6, 33, 35, 8), (12, 39, 37, 10), (6, 10, 37, 33), (35, 39, 12, 8), (0, 13, 49, 29), (222, 236, 238, 224), (228, 244, 243, 226), (238, 244, 228, 224), (230, 321, 323, 232), (232, 323, 364, 235), (402, 445, 447, 403), (402, 405, 449, 445), (447, 451, 407, 403), (413, 415, 465, 461), (423, 473, 471, 421), (405, 421, 471, 449), (451, 473, 423, 407), (415, 427, 479, 465), (585, 589, 562, 560), (572, 599, 597, 570), (567, 570, 597, 595), (589, 604, 576, 562), (656, 658, 584, 582), (584, 658, 599, 572), (0, 29, 236, 222), (226, 243, 49, 13), (413, 461, 585, 560), (576, 604, 479, 427), (230, 567, 595, 321), (364, 656, 582, 235), (154, 318, 586, 462), (504, 623, 352, 186), (187, 353, 624, 505), (548, 691, 392, 220), (700, 702, 701, 699), (204, 198, 699, 701), (199, 206, 702, 700), (206, 204, 701, 702), (704, 706, 705, 703), (203, 214, 706, 704), (212, 201, 703, 705), (214, 212, 705, 706), (707, 709, 710, 708), (156, 160, 710, 709), (160, 109, 708, 710), (109, 107, 707, 708), (713, 714, 712, 711), (125, 122, 713, 711), (177, 125, 711, 712), (122, 173, 714, 713)])
me_cube.materials.append(mat_material)
me_cube.use_remesh_preserve_volume = False
me_cube.use_remesh_preserve_attributes = False
me_cube.use_mirror_vertex_groups = False
me_cube.update()

# ---- objects
ob_cube = bpy.data.objects.new('Cube', me_cube)
ob_light = bpy.data.objects.new('Light', light_light)
ob_camera = bpy.data.objects.new('Camera', cam_camera)

# ---- transforms, parenting, visibility, modifiers, constraints
ob_cube.location = (0.0, 0.0, 0.0)
ob_cube.lineart.crease_threshold = 0.0
ob_light.location = (4.076, 1.005, 5.904)
ob_light.rotation_euler = (0.6503, 0.05522, 1.866)
ob_light.lock_rotations_4d = False
ob_light.empty_display_type = 'ARROWS'
ob_light.color = (0.0, 0.0, 0.0, 0.0)
ob_light.lineart.crease_threshold = 0.0
ob_camera.location = (7.359, -6.926, 4.958)
ob_camera.rotation_euler = (1.109, 0.0, 0.8149)
ob_camera.lock_rotations_4d = False
ob_camera.empty_display_type = 'ARROWS'
ob_camera.color = (0.0, 0.0, 0.0, 0.0)
ob_camera.display_type = 'WIRE'
ob_camera.lineart.crease_threshold = 0.0

# ---- collection membership
scene.collection.objects.link(ob_cube)
col_collection.objects.link(ob_light)
col_collection.objects.link(ob_camera)

# ---- scene / render settings (as saved in the file)
scene.camera = ob_camera
scene.frame_start = 1; scene.frame_end = 250; scene.frame_set(19)
scene.render.engine = 'BLENDER_EEVEE_NEXT'
scene.cycles.use_denoising = False
scene.cycles.samples = 174
scene.cycles.sampling_pattern = 'TABULATED_SOBOL'
scene.cycles.use_adaptive_sampling = False
scene.cycles.use_light_tree = False
scene.eevee.taa_samples = 547
scene.eevee.taa_render_samples = 258
scene.eevee.use_gtao = True
scene.eevee.light_threshold = 0.106
scene.eevee.use_raytracing = True
scene.view_settings.view_transform = 'Filmic'
bpy.context.view_layer.update()
